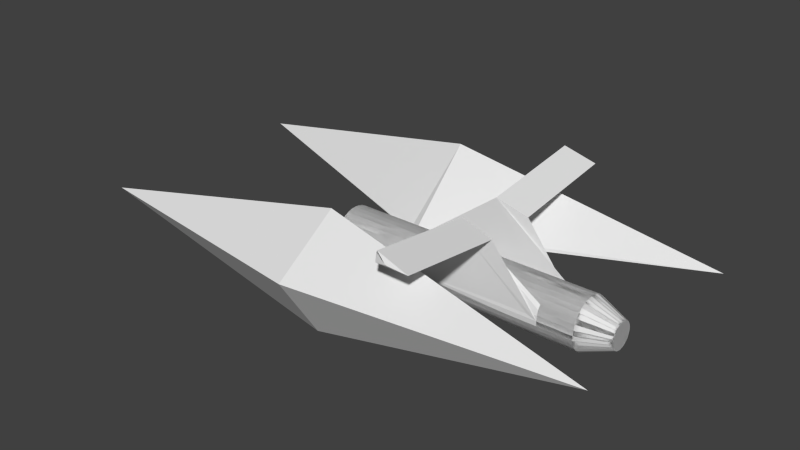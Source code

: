 # Source: ship.blend  (saved by Blender 2.70.0; exported with 4.5.12 LTS)
import bpy
from mathutils import Matrix  # noqa: F401  (used for matrix-valued properties, if any)

bpy.ops.wm.read_factory_settings(use_empty=True)
scene = bpy.context.scene
scene.name = 'Scene'

# ---- collections
col_collection_1 = bpy.data.collections.new('Collection 1'); scene.collection.children.link(col_collection_1)

# ---- world
world_world = bpy.data.worlds.new('World'); scene.world = world_world
world_world.color = (0.05088, 0.05088, 0.05088)
world_world.use_sun_shadow = False
world_world.sun_shadow_jitter_overblur = 0.0
world_world.cycles.sampling_method = 'MANUAL'
world_world.cycles.sample_map_resolution = 256

# ---- meshes
me_cylinder = bpy.data.meshes.new('Cylinder')
me_cylinder.from_pydata([(0.0, 1.0, -1.0), (0.0, 1.0, 1.0), (0.1951, 0.9808, -1.0), (0.1951, 0.9808, 1.0), (0.3827, 0.9239, -1.0), (0.3827, 0.9239, 1.0), (0.5556, 0.8315, -1.0), (0.5556, 0.8315, 1.0), (0.7071, 0.7071, -1.0), (0.7071, 0.7071, 1.0), (0.8315, 0.5556, -1.0), (0.8315, 0.5556, 1.0), (0.9239, 0.3827, -1.0), (0.9239, 0.3827, 1.0), (0.9808, 0.1951, -1.0), (0.9808, 0.1951, 1.0), (1.0, 7.55e-08, -1.0), (1.0, 7.55e-08, 1.0), (0.9808, -0.1951, -1.0), (0.9808, -0.1951, 1.0), (0.9239, -0.3827, -1.0), (0.9239, -0.3827, 1.0), (0.8315, -0.5556, -1.0), (0.8315, -0.5556, 1.0), (0.7071, -0.7071, -1.0), (0.7071, -0.7071, 1.0), (0.5556, -0.8315, -1.0), (0.5556, -0.8315, 1.0), (0.3827, -0.9239, -1.0), (0.3827, -0.9239, 1.0), (0.1951, -0.9808, -1.0), (0.1951, -0.9808, 1.0), (-3.258e-07, -1.0, -1.0), (-3.258e-07, -1.0, 1.0), (-0.1951, -0.9808, -1.0), (-0.1951, -0.9808, 1.0), (-0.3827, -0.9239, -1.0), (-0.3827, -0.9239, 1.0), (-0.5556, -0.8315, -1.0), (-0.5556, -0.8315, 1.0), (-0.7071, -0.7071, -1.0), (-0.7071, -0.7071, 1.0), (-0.8315, -0.5556, -1.0), (-0.8315, -0.5556, 1.0), (-0.9239, -0.3827, -1.0), (-0.9239, -0.3827, 1.0), (-0.9808, -0.1951, -1.0), (-0.9808, -0.1951, 1.0), (-1.0, 9.656e-07, -1.0), (-1.0, 9.656e-07, 1.0), (-0.9808, 0.1951, -1.0), (-0.9808, 0.1951, 1.0), (-0.9239, 0.3827, -1.0), (-0.9239, 0.3827, 1.0), (-0.8315, 0.5556, -1.0), (-0.8315, 0.5556, 1.0), (-0.7071, 0.7071, -1.0), (-0.7071, 0.7071, 1.0), (-0.5556, 0.8315, -1.0), (-0.5556, 0.8315, 1.0), (-0.3827, 0.9239, -1.0), (-0.3827, 0.9239, 1.0), (-0.1951, 0.9808, -1.0), (-0.1951, 0.9808, 1.0), (-1.697e-07, 0.5205, -1.234), (0.1015, 0.5105, -1.234), (0.1992, 0.4809, -1.234), (0.2892, 0.4328, -1.234), (0.368, 0.368, -1.234), (0.4328, 0.2892, -1.234), (0.4809, 0.1992, -1.234), (0.5105, 0.1015, -1.234), (0.5205, 1.905e-09, -1.234), (0.5105, -0.1015, -1.234), (0.4809, -0.1992, -1.234), (0.4328, -0.2892, -1.234), (0.368, -0.368, -1.234), (0.2892, -0.4328, -1.234), (0.1992, -0.4809, -1.234), (0.1015, -0.5105, -1.234), (-1.652e-07, -0.5205, -1.234), (-0.1015, -0.5105, -1.234), (-0.1992, -0.4809, -1.234), (-0.2892, -0.4328, -1.234), (-0.368, -0.368, -1.234), (-0.4328, -0.2892, -1.234), (-0.4809, -0.1992, -1.234), (-0.5105, -0.1015, -1.234), (-0.5205, 5.276e-07, -1.234), (-0.5105, 0.1015, -1.234), (-0.4809, 0.1992, -1.234), (-0.4328, 0.2892, -1.234), (-0.368, 0.368, -1.234), (-0.2892, 0.4328, -1.234), (-0.1992, 0.4809, -1.234), (-0.1015, 0.5105, -1.234), (0.0, 1.0, -0.7294), (0.1951, 0.9808, -0.7294), (0.3827, 0.9239, -0.7294), (0.5556, 0.8315, -0.7294), (0.7071, 0.7071, -0.7294), (0.8315, 0.5556, -0.7294), (0.9239, 0.3827, -0.7294), (0.9808, 0.1951, -0.7294), (1.0, 7.55e-08, -0.7294), (0.9808, -0.1951, -0.7294), (0.9239, -0.3827, -0.7294), (0.8315, -0.5556, -0.7294), (0.7071, -0.7071, -0.7294), (0.5556, -0.8315, -0.7294), (0.3827, -0.9239, -0.7294), (0.1951, -0.9808, -0.7294), (-3.258e-07, -1.0, -0.7294), (-0.1951, -0.9808, -0.7294), (-0.3827, -0.9239, -0.7294), (-0.5556, -0.8315, -0.7294), (-0.7071, -0.7071, -0.7294), (-0.8315, -0.5556, -0.7294), (-0.9239, -0.3827, -0.7294), (-0.9808, -0.1951, -0.7294), (-1.0, 9.656e-07, -0.7294), (-0.9808, 0.1951, -0.7294), (-0.9239, 0.3827, -0.7294), (-0.8315, 0.5556, -0.7294), (-0.7071, 0.7071, -0.7294), (-0.5556, 0.8315, -0.7294), (-0.3827, 0.9239, -0.7294), (-0.1951, 0.9808, -0.7294), (2.352, 1.036, -0.1129), (0.1951, 0.9808, -0.478), (2.734, 0.9603, -0.1129), (0.5556, 0.8315, -0.478), (0.7071, 0.7071, -0.478), (0.8315, 0.5556, -0.478), (0.9239, 0.3827, -0.478), (0.9808, 0.1951, -0.478), (1.0, 7.55e-08, -0.478), (0.9808, -0.1951, -0.478), (0.9239, -0.3827, -0.478), (0.8315, -0.5556, -0.478), (0.7071, -0.7071, -0.478), (0.5556, -0.8315, -0.478), (0.3827, -0.9239, -0.478), (0.1951, -0.9808, -0.478), (-3.258e-07, -1.0, -0.478), (-0.1951, -0.9808, -0.478), (-0.3827, -0.9239, -0.478), (-0.5556, -0.8315, -0.478), (-0.7071, -0.7071, -0.478), (-0.8315, -0.5556, -0.478), (-0.9239, -0.3827, -0.478), (-0.9808, -0.1951, -0.478), (-1.0, 9.656e-07, -0.478), (-0.9808, 0.1951, -0.478), (-0.9239, 0.3827, -0.478), (-0.8315, 0.5556, -0.478), (-0.7071, 0.7071, -0.478), (-0.5556, 0.8315, -0.478), (-0.3827, 0.9239, -0.478), (-0.1951, 0.9808, -0.478), (2.523, 1.16, -0.1049), (2.601, 1.145, -0.1049), (3.015, 5.147, -0.1049), (3.093, 5.131, -0.1049), (2.872, 5.252, -0.1129), (2.95, 5.236, -0.1088), (3.176, 5.191, -0.1088), (3.254, 5.175, -0.1129), (0.0, 1.0, 0.4993), (0.1951, 0.9808, 0.4993), (0.3827, 0.9239, 0.4993), (0.5556, 0.8315, 0.4993), (0.7071, 0.7071, 0.4993), (0.8315, 0.5556, 0.4993), (0.9239, 0.3827, 0.4993), (0.9808, 0.1951, 0.4993), (1.0, 7.55e-08, 0.4993), (0.9808, -0.1951, 0.4993), (0.9239, -0.3827, 0.4993), (0.8315, -0.5556, 0.4993), (0.7071, -0.7071, 0.4993), (0.5556, -0.8315, 0.4993), (0.3827, -0.9239, 0.4993), (0.1951, -0.9808, 0.4993), (-3.258e-07, -1.0, 0.4993), (-0.1951, -0.9808, 0.4993), (-0.3827, -0.9239, 0.4993), (-0.5556, -0.8315, 0.4993), (-0.7071, -0.7071, 0.4993), (-0.8315, -0.5556, 0.4993), (-0.9239, -0.3827, 0.4993), (-0.9808, -0.1951, 0.4993), (-1.0, 9.656e-07, 0.4993), (-0.9808, 0.1951, 0.4993), (-0.9239, 0.3827, 0.4993), (-0.8315, 0.5556, 0.4993), (-0.7071, 0.7071, 0.4993), (-0.5556, 0.8315, 0.4993), (-0.3827, 0.9239, 0.4993), (-0.1951, 0.9808, 0.4993), (0.0, 1.0, 0.6462), (0.1951, 0.9808, 0.6462), (0.3827, 0.9239, 0.6462), (0.5556, 0.8315, 0.6462), (0.7071, 0.7071, 0.6462), (0.8315, 0.5556, 0.6462), (0.9239, 0.3827, 0.6462), (0.9808, 0.1951, 0.6462), (1.0, 7.55e-08, 0.6462), (0.9808, -0.1951, 0.6462), (0.9239, -0.3827, 0.6462), (0.8315, -0.5556, 0.6462), (0.7071, -0.7071, 0.6462), (0.5556, -0.8315, 0.6462), (0.3827, -0.9239, 0.6462), (0.1951, -0.9808, 0.6462), (-3.258e-07, -1.0, 0.6462), (-0.1951, -0.9808, 0.6462), (-0.3827, -0.9239, 0.6462), (-0.5556, -0.8315, 0.6462), (-0.7071, -0.7071, 0.6462), (-0.8315, -0.5556, 0.6462), (-0.9239, -0.3827, 0.6462), (-0.9808, -0.1951, 0.6462), (-1.0, 9.656e-07, 0.6462), (-0.9808, 0.1951, 0.6462), (-0.9239, 0.3827, 0.6462), (-0.8315, 0.5556, 0.6462), (-0.7071, 0.7071, 0.6462), (-0.5556, 0.8315, 0.6462), (-0.3827, 0.9239, 0.6462), (-0.1951, 0.9808, 0.6462), (0.0, 1.0, 0.5728), (2.352, 1.036, -0.3643), (0.3827, 0.9239, 0.5728), (0.5556, 0.8315, 0.5728), (0.7071, 0.7071, 0.5728), (0.8315, 0.5556, 0.5728), (0.9239, 0.3827, 0.5728), (0.9808, 0.1951, 0.5728), (1.0, 7.55e-08, 0.5728), (0.9808, -0.1951, 0.5728), (0.9239, -0.3827, 0.5728), (0.8315, -0.5556, 0.5728), (0.7071, -0.7071, 0.5728), (0.5556, -0.8315, 0.5728), (0.3827, -0.9239, 0.5728), (0.1951, -0.9808, 0.5728), (-3.258e-07, -1.0, 0.5728), (-0.1951, -0.9808, 0.5728), (-0.3827, -0.9239, 0.5728), (-0.5556, -0.8315, 0.5728), (-0.7071, -0.7071, 0.5728), (-0.8315, -0.5556, 0.5728), (-0.9239, -0.3827, 0.5728), (-0.9808, -0.1951, 0.5728), (-1.0, 9.656e-07, 0.5728), (-0.9808, 0.1951, 0.5728), (-0.9239, 0.3827, 0.5728), (-0.8315, 0.5556, 0.5728), (-0.7071, 0.7071, 0.5728), (-0.5556, 0.8315, 0.5728), (-0.3827, 0.9239, 0.5728), (-0.1951, 0.9808, 0.5728), (0.8475, 4.261, -1.493), (0.8475, 4.261, 2.638), (-1.372, 4.35, 0.5728), (1.198, 6.021, 0.5728), (2.932, 3.493, 0.5728), (2.352, 1.036, -0.1129), (2.734, 0.9603, -0.1129), (0.8315, -0.5556, -0.478), (2.872, 5.252, -0.3643), (2.872, 5.252, -0.1129), (3.254, 5.175, -0.1129), (0.8315, -0.5556, 0.4993), (2.872, 5.252, -0.3643), (2.96, 5.316, -0.2174), (2.96, 5.316, -0.193), (2.872, 5.252, -0.1129), (2.95, 5.236, -0.1088), (2.997, 5.308, -0.193), (3.176, 5.191, -0.1088), (3.254, 5.175, -0.1129)], [(272, 276), (166, 279), (164, 280)], [(200, 1, 3, 201), (201, 3, 5, 202), (202, 5, 7, 203), (203, 7, 9, 204), (204, 9, 11, 205), (205, 11, 13, 206), (206, 13, 15, 207), (207, 15, 17, 208), (208, 17, 19, 209), (209, 19, 21, 210), (210, 21, 23, 211), (211, 23, 25, 212), (212, 25, 27, 213), (213, 27, 29, 214), (214, 29, 31, 215), (215, 31, 33, 216), (216, 33, 35, 217), (217, 35, 37, 218), (218, 37, 39, 219), (219, 39, 41, 220), (220, 41, 43, 221), (221, 43, 45, 222), (222, 45, 47, 223), (223, 47, 49, 224), (224, 49, 51, 225), (225, 51, 53, 226), (226, 53, 55, 227), (227, 55, 57, 228), (228, 57, 59, 229), (229, 59, 61, 230), (3, 1, 63, 61, 59, 57, 55, 53, 51, 49, 47, 45, 43, 41, 39, 37, 35, 33, 31, 29, 27, 25, 23, 21, 19, 17, 15, 13, 11, 9, 7, 5), (231, 63, 1, 200), (230, 61, 63, 231), (64, 65, 66, 67, 68, 69, 70, 71, 72, 73, 74, 75, 76, 77, 78, 79, 80, 81, 82, 83, 84, 85, 86, 87, 88, 89, 90, 91, 92, 93, 94, 95), (65, 64, 0, 2), (66, 65, 2, 4), (67, 66, 4, 6), (68, 67, 6, 8), (69, 68, 8, 10), (70, 69, 10, 12), (71, 70, 12, 14), (72, 71, 14, 16), (73, 72, 16, 18), (74, 73, 18, 20), (75, 74, 20, 22), (76, 75, 22, 24), (77, 76, 24, 26), (78, 77, 26, 28), (79, 78, 28, 30), (80, 79, 30, 32), (81, 80, 32, 34), (82, 81, 34, 36), (83, 82, 36, 38), (84, 83, 38, 40), (85, 84, 40, 42), (86, 85, 42, 44), (87, 86, 44, 46), (88, 87, 46, 48), (89, 88, 48, 50), (90, 89, 50, 52), (91, 90, 52, 54), (92, 91, 54, 56), (93, 92, 56, 58), (94, 93, 58, 60), (95, 94, 60, 62), (64, 95, 62, 0), (0, 96, 97, 2), (2, 97, 98, 4), (4, 98, 99, 6), (6, 99, 100, 8), (8, 100, 101, 10), (10, 101, 102, 12), (12, 102, 103, 14), (14, 103, 104, 16), (16, 104, 105, 18), (18, 105, 106, 20), (20, 106, 107, 22), (22, 107, 108, 24), (24, 108, 109, 26), (26, 109, 110, 28), (28, 110, 111, 30), (30, 111, 112, 32), (32, 112, 113, 34), (34, 113, 114, 36), (36, 114, 115, 38), (38, 115, 116, 40), (40, 116, 117, 42), (42, 117, 118, 44), (44, 118, 119, 46), (46, 119, 120, 48), (48, 120, 121, 50), (50, 121, 122, 52), (52, 122, 123, 54), (54, 123, 124, 56), (56, 124, 125, 58), (58, 125, 126, 60), (62, 127, 96, 0), (60, 126, 127, 62), (130, 128, 269, 270), (128, 129, 130), (98, 130, 131, 99), (99, 131, 132, 100), (100, 132, 133, 101), (101, 133, 134, 102), (102, 134, 135, 103), (103, 135, 136, 104), (104, 136, 137, 105), (105, 137, 138, 106), (106, 138, 139, 107), (107, 139, 140, 108), (108, 140, 141, 109), (109, 141, 142, 110), (110, 142, 143, 111), (111, 143, 144, 112), (112, 144, 145, 113), (113, 145, 146, 114), (114, 146, 147, 115), (115, 147, 148, 116), (116, 148, 149, 117), (117, 149, 150, 118), (118, 150, 151, 119), (119, 151, 152, 120), (120, 152, 153, 121), (121, 153, 154, 122), (122, 154, 155, 123), (123, 155, 156, 124), (124, 156, 157, 125), (125, 157, 158, 126), (127, 159, 128, 96), (126, 158, 159, 127), (130, 96, 233, 270), (130, 98, 96), (98, 97, 96), (160, 161, 163, 162), (160, 162, 165, 164, 128), (161, 160, 128, 130), (163, 161, 130, 167, 166), (167, 130, 270, 274), (128, 164, 273, 269), (179, 139, 271, 275), (128, 168, 169, 129), (129, 169, 170, 130), (130, 170, 171, 131), (131, 171, 172, 132), (132, 172, 173, 133), (133, 173, 174, 134), (134, 174, 175, 135), (135, 175, 176, 136), (136, 176, 177, 137), (137, 177, 178, 138), (138, 178, 179, 139), (139, 179, 180, 140), (140, 180, 181, 141), (141, 181, 182, 142), (142, 182, 183, 143), (143, 183, 184, 144), (144, 184, 185, 145), (145, 185, 186, 146), (146, 186, 187, 147), (147, 187, 188, 148), (148, 188, 189, 149), (149, 189, 190, 150), (150, 190, 191, 151), (151, 191, 192, 152), (152, 192, 193, 153), (153, 193, 194, 154), (154, 194, 195, 155), (155, 195, 196, 156), (156, 196, 197, 157), (157, 197, 198, 158), (159, 199, 168, 128), (158, 198, 199, 159), (232, 201, 265, 266), (234, 169, 264, 268), (234, 202, 203, 235), (235, 203, 204, 236), (236, 204, 205, 237), (237, 205, 206, 238), (238, 206, 207, 239), (239, 207, 208, 240), (240, 208, 209, 241), (241, 209, 210, 242), (242, 210, 211, 243), (243, 211, 212, 244), (244, 212, 213, 245), (245, 213, 214, 246), (246, 214, 215, 247), (247, 215, 216, 248), (248, 216, 217, 249), (249, 217, 218, 250), (250, 218, 219, 251), (251, 219, 220, 252), (252, 220, 221, 253), (253, 221, 222, 254), (254, 222, 223, 255), (255, 223, 224, 256), (256, 224, 225, 257), (257, 225, 226, 258), (258, 226, 227, 259), (259, 227, 228, 260), (260, 228, 229, 261), (261, 229, 230, 262), (263, 231, 200, 232), (262, 230, 231, 263), (168, 232, 169), (169, 232, 266, 264), (170, 234, 235, 171), (171, 235, 236, 172), (172, 236, 237, 173), (173, 237, 238, 174), (174, 238, 239, 175), (175, 239, 240, 176), (176, 240, 241, 177), (177, 241, 242, 178), (178, 242, 243, 179), (179, 243, 244, 180), (180, 244, 245, 181), (181, 245, 246, 182), (182, 246, 247, 183), (183, 247, 248, 184), (184, 248, 249, 185), (185, 249, 250, 186), (186, 250, 251, 187), (187, 251, 252, 188), (188, 252, 253, 189), (189, 253, 254, 190), (190, 254, 255, 191), (191, 255, 256, 192), (192, 256, 257, 193), (193, 257, 258, 194), (194, 258, 259, 195), (195, 259, 260, 196), (196, 260, 261, 197), (197, 261, 262, 198), (199, 263, 232, 168), (198, 262, 263, 199), (232, 200, 201), (267, 266, 265), (170, 169, 234), (201, 234, 268, 265), (201, 202, 234), (267, 265, 268), (264, 267, 268), (266, 267, 264), (233, 269, 273, 272), (270, 233, 272, 274), (279, 278, 281, 166, 282, 163, 162, 280, 165, 164), (96, 128, 269, 233), (165, 162, 163, 166, 282, 281, 278, 279, 164), (278, 277, 276, 279), (280, 282, 281, 278), (277, 281, 283, 276), (277, 278, 281)])
me_cylinder.use_remesh_preserve_volume = False
me_cylinder.use_remesh_preserve_attributes = False
me_cylinder.use_mirror_vertex_groups = False
me_cylinder.update()

# ---- objects
ob_cylinder = bpy.data.objects.new('Cylinder', me_cylinder)

# ---- transforms, parenting, visibility, modifiers, constraints
ob_cylinder.location = (0.0, 0.0, 0.0)
ob_cylinder.rotation_euler = (0.0, -1.571, 0.0)
ob_cylinder.scale = (1.0, 1.0, 5.0)
ob_cylinder.lineart.crease_threshold = 0.0
_m = ob_cylinder.modifiers.new('Mirror', 'MIRROR')
_m.use_axis = (False, True, False)

# ---- collection membership
col_collection_1.objects.link(ob_cylinder)

# ---- scene / render settings (as saved in the file)
scene.frame_start = 1; scene.frame_end = 250; scene.frame_set(0)
scene.render.engine = 'BLENDER_EEVEE_NEXT'
scene.render.image_settings.compression = 90
scene.render.resolution_percentage = 50
scene.render.dither_intensity = 0.0
scene.cycles.use_denoising = False
scene.cycles.samples = 10
scene.cycles.sampling_pattern = 'TABULATED_SOBOL'
scene.cycles.light_sampling_threshold = 0.0
scene.cycles.use_adaptive_sampling = False
scene.cycles.use_light_tree = False
scene.cycles.blur_glossy = 0.0
scene.cycles.volume_bounces = 1
scene.cycles.pixel_filter_type = 'GAUSSIAN'
scene.cycles.sample_clamp_indirect = 0.0
scene.view_settings.view_transform = 'Standard'
bpy.context.view_layer.update()

# ---- added for rendering (the .blend has no active camera and no usable light): camera, sun
cam_auto = bpy.data.cameras.new('AutoCamera')
cam_auto.lens = 50.0
cam_auto.sensor_width = 36.0
cam_auto.clip_end = 1000.0
ob_auto_camera = bpy.data.objects.new('AutoCamera', cam_auto)
scene.collection.objects.link(ob_auto_camera)
ob_auto_camera.location = (19.6675, -27.0375, 18.966)
ob_auto_camera.rotation_euler = (1.09748, -7.21219e-08, 0.694738)
scene.camera = ob_auto_camera
light_auto_sun = bpy.data.lights.new('AutoSun', 'SUN')
light_auto_sun.energy = 3.0
light_auto_sun.angle = 0.0523599
ob_auto_sun = bpy.data.objects.new('AutoSun', light_auto_sun)
scene.collection.objects.link(ob_auto_sun)
ob_auto_sun.rotation_euler = (0.872665, 0.174533, 0.523599)
bpy.context.view_layer.update()
